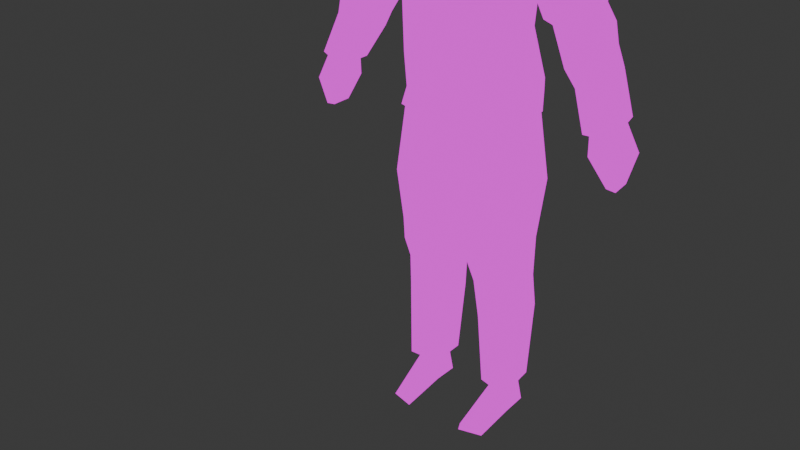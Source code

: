 # Source: male_player_model.blend  (saved by Blender 4.0.36; exported with 4.5.12 LTS)
import bpy
from mathutils import Matrix  # noqa: F401  (used for matrix-valued properties, if any)

bpy.ops.wm.read_factory_settings(use_empty=True)
scene = bpy.context.scene
scene.name = 'Scene'

# ---- collections
col_collection = bpy.data.collections.new('Collection'); scene.collection.children.link(col_collection)

# ---- images (referenced by path relative to the original .blend; pixels are not part of the script)
import os
ASSET_DIR = os.environ.get("B2B_ASSET_DIR", "")  # directory of the original .blend (textures are referenced by path, not embedded)
HERE = os.path.dirname(os.path.abspath(__file__))  # packed textures are extracted next to this script under _unpacked/

def load_image(name, relpath, width, height, colorspace="sRGB"):
    """Load a texture the original file referenced (path relative to the .blend, or extracted next to this script)."""
    p = next((c for c in (os.path.join(HERE, relpath), os.path.join(ASSET_DIR, relpath)) if relpath and os.path.exists(c)), "")
    if p:
        img = bpy.data.images.load(p, check_existing=True)
        img.name = name
    else:  # same state as the original file: an image datablock whose file is absent (Cycles renders it pink)
        img = bpy.data.images.new(name, width, height)
        img.source = "FILE"
        img.filepath = "//" + (relpath or name)
    img.colorspace_settings.name = colorspace
    return img
img_male_01_texture_png = load_image('male_01_texture.png', 'male_01_texture.png', 1024, 1024, 'sRGB')
img_puffer_jacket_texture_01_png = load_image('puffer_jacket_texture_01.png', 'puffer_jacket_texture_01.png', 1024, 1024, 'sRGB')
img_jeans_texture_01_png = load_image('jeans_texture_01.png', 'jeans_texture_01.png', 1024, 1024, 'sRGB')
img_sneakers_texture_01_png = load_image('sneakers_texture_01.png', 'sneakers_texture_01.png', 1024, 1024, 'sRGB')

# ---- materials (node trees are filled in below, after node groups)
mat_male_player_model_01 = bpy.data.materials.new('male_player_model_01')
mat_male_player_model_01.use_transparent_shadow = False
mat_top_puffer = bpy.data.materials.new('top_puffer')
mat_top_puffer.use_transparent_shadow = False
mat_bottom_jeans = bpy.data.materials.new('bottom_jeans')
mat_bottom_jeans.use_transparent_shadow = False
mat_bottom_black_pants = bpy.data.materials.new('bottom_black_pants')
mat_bottom_black_pants.use_transparent_shadow = False
mat_feet_boots = bpy.data.materials.new('feet_boots')
mat_feet_boots.use_transparent_shadow = False

# ---- material node trees
mat_male_player_model_01.use_nodes = True; mat_male_player_model_01.node_tree.nodes.clear()
_N = mat_male_player_model_01.node_tree.nodes; _L = mat_male_player_model_01.node_tree.links
n0 = _N.new('ShaderNodeOutputMaterial'); n0.name = 'Material Output'; n0.location = (300, 300)
n1 = _N.new('ShaderNodeEmission'); n1.name = 'Emission'; n1.location = (10, 300)
n2 = _N.new('ShaderNodeTexImage'); n2.name = 'Image Texture'; n2.location = (-280, 280)
n2.image = img_male_01_texture_png
n2.interpolation = 'Closest'
_L.new(n1.outputs[0], n0.inputs[0])
_L.new(n2.outputs[0], n1.inputs[0])
n0.is_active_output = True
mat_top_puffer.use_nodes = True; mat_top_puffer.node_tree.nodes.clear()
_N = mat_top_puffer.node_tree.nodes; _L = mat_top_puffer.node_tree.links
n0 = _N.new('ShaderNodeOutputMaterial'); n0.name = 'Material Output'; n0.location = (300, 300)
n1 = _N.new('ShaderNodeEmission'); n1.name = 'Emission'; n1.location = (10, 300)
n2 = _N.new('ShaderNodeTexImage'); n2.name = 'Image Texture'; n2.location = (-280, 280)
n2.image = img_puffer_jacket_texture_01_png
_L.new(n1.outputs[0], n0.inputs[0])
_L.new(n2.outputs[0], n1.inputs[0])
n0.is_active_output = True
mat_bottom_jeans.use_nodes = True; mat_bottom_jeans.node_tree.nodes.clear()
_N = mat_bottom_jeans.node_tree.nodes; _L = mat_bottom_jeans.node_tree.links
n0 = _N.new('ShaderNodeOutputMaterial'); n0.name = 'Material Output'; n0.location = (300, 300)
n1 = _N.new('ShaderNodeEmission'); n1.name = 'Emission'; n1.location = (10, 300)
n2 = _N.new('ShaderNodeTexImage'); n2.name = 'Image Texture'; n2.location = (-280, 280)
n2.image = img_jeans_texture_01_png
_L.new(n1.outputs[0], n0.inputs[0])
_L.new(n2.outputs[0], n1.inputs[0])
n0.is_active_output = True
mat_bottom_black_pants.use_nodes = True; mat_bottom_black_pants.node_tree.nodes.clear()
_N = mat_bottom_black_pants.node_tree.nodes; _L = mat_bottom_black_pants.node_tree.links
n0 = _N.new('ShaderNodeBsdfPrincipled'); n0.name = 'Principled BSDF'; n0.location = (10, 300)
n0.inputs[3].default_value = 1.45
n1 = _N.new('ShaderNodeOutputMaterial'); n1.name = 'Material Output'; n1.location = (300, 300)
_L.new(n0.outputs[0], n1.inputs[0])
n1.is_active_output = True
mat_feet_boots.use_nodes = True; mat_feet_boots.node_tree.nodes.clear()
_N = mat_feet_boots.node_tree.nodes; _L = mat_feet_boots.node_tree.links
n0 = _N.new('ShaderNodeOutputMaterial'); n0.name = 'Material Output'; n0.location = (300, 300)
n1 = _N.new('ShaderNodeEmission'); n1.name = 'Emission'; n1.location = (10, 300)
n2 = _N.new('ShaderNodeTexImage'); n2.name = 'Image Texture'; n2.location = (-280, 280)
n2.image = img_sneakers_texture_01_png
_L.new(n1.outputs[0], n0.inputs[0])
_L.new(n2.outputs[0], n1.inputs[0])
n0.is_active_output = True

# ---- world
world_world = bpy.data.worlds.new('World'); scene.world = world_world
world_world.use_nodes = True; world_world.node_tree.nodes.clear()
_N = world_world.node_tree.nodes; _L = world_world.node_tree.links
n0 = _N.new('ShaderNodeOutputWorld'); n0.name = 'World Output'; n0.location = (300, 300)
n1 = _N.new('ShaderNodeBackground'); n1.name = 'Background'; n1.location = (10, 300)
n1.inputs[0].default_value = (0.05088, 0.05088, 0.05088, 1.0)
_L.new(n1.outputs[0], n0.inputs[0])
n0.is_active_output = True
world_world.color = (0.05088, 0.05088, 0.05088)
world_world.use_sun_shadow = False
world_world.sun_shadow_jitter_overblur = 0.0

# ---- meshes
me_cube_002 = bpy.data.meshes.new('Cube.002')
me_cube_002.from_pydata([(0.0, 3.781, -0.421), (0.0, 4.768, -1.286), (0.638, 4.708, -1.195), (0.7524, 3.966, -0.5212), (0.7561, 3.792, 0.05252), (1.0, 3.852, 0.4158), (0.6919, 4.709, -0.5395), (1.003, 4.84, 0.5505), (0.0, 4.758, -0.5501), (0.0, 4.883, 0.7263), (0.0, 3.742, 0.09504), (0.06894, 3.923, -2.044), (-0.01091, 4.915, -2.013), (0.6999, 4.908, -2.014), (0.6786, 3.988, -2.03), (0.0, 3.963, -2.44), (0.0, 4.894, -2.463), (0.7183, 4.87, -2.279), (0.718, 3.939, -2.257), (1.094, 4.035, 0.6644), (1.082, 4.607, 0.6845), (0.0, 3.883, 0.5622), (0.2213, 3.979, 1.042), (0.2602, 4.593, 1.118), (0.0, 4.603, 1.09), (0.0, 3.847, 0.973), (0.3311, 4.079, 1.307), (0.3818, 4.835, 1.457), (0.0, 4.859, 1.455), (0.0, 3.768, 1.612), (0.4221, 4.063, 1.626), (0.3625, 4.058, 2.019), (0.3765, 4.847, 2.088), (0.0, 4.865, 2.21), (0.0, 3.883, 2.018), (0.3084, 4.164, 2.177), (0.3512, 4.53, 2.184), (0.0, 4.059, 2.254), (0.0, 5.029, 1.802), (0.4094, 4.941, 1.799), (0.2878, 4.57, 0.8803), (0.1467, 4.237, 1.013), (0.0, 4.154, 1.006), (0.0, 4.644, 0.9502), (0.1368, 3.989, -3.246), (0.007768, 4.033, -2.157), (0.1368, 4.893, -3.204), (0.007768, 4.872, -2.148), (0.8334, 3.989, -3.183), (0.6744, 4.004, -2.041), (0.8334, 4.892, -3.141), (0.6664, 4.859, -2.049), (0.2069, 4.103, -3.904), (0.2069, 4.752, -3.911), (0.811, 4.096, -3.898), (0.811, 4.749, -3.9), (0.3133, 4.254, -5.03), (0.3133, 4.825, -5.03), (0.809, 4.254, -4.918), (0.809, 4.825, -4.918), (0.4504, 4.37, -6.121), (0.4504, 4.684, -6.107), (0.7073, 4.34, -6.115), (0.7073, 4.692, -6.107), (0.7873, 4.212, -4.497), (0.7873, 4.774, -4.464), (0.2574, 4.774, -4.464), (0.2574, 4.208, -4.502), (0.4428, 4.417, -6.443), (0.4428, 4.759, -6.443), (0.7301, 4.411, -6.443), (0.7124, 4.782, -6.443), (0.4515, 3.737, -6.392), (0.7352, 3.831, -6.509), (0.4197, 3.748, -6.509), (0.2191, 4.105, -4.196), (0.7969, 4.103, -4.193), (0.2561, 4.141, -4.196), (0.7599, 4.139, -4.193), (0.7687, 4.012, 0.04751), (0.5014, 3.932, 0.2998), (0.79, 4.685, 0.0549), (1.146, 3.978, 0.4456), (1.083, 4.061, 0.6463), (1.185, 4.679, 0.3983), (0.5869, 4.674, 0.3204), (1.061, 4.607, 0.634), (0.9488, 4.736, -0.351), (1.364, 3.995, 0.02875), (0.9612, 3.966, -0.3485), (1.349, 4.735, 0.03032), (1.235, 3.944, -0.83), (1.208, 4.693, -0.8555), (1.569, 3.997, -0.5068), (1.574, 4.691, -0.5407), (1.288, 4.051, -0.907), (1.276, 4.605, -0.944), (1.632, 4.051, -0.6757), (1.62, 4.605, -0.7126), (1.454, 4.075, -1.37), (1.435, 4.605, -1.385), (1.815, 4.075, -1.126), (1.796, 4.605, -1.142), (1.568, 4.136, -1.583), (1.558, 4.625, -1.596), (1.903, 4.119, -1.378), (1.893, 4.609, -1.391), (1.836, 4.057, -2.048), (1.858, 4.471, -2.053), (2.046, 4.057, -1.949), (2.068, 4.471, -1.954), (1.853, 4.031, -2.277), (1.877, 4.502, -2.28), (2.2, 4.035, -2.279), (2.225, 4.506, -2.282), (2.048, 4.151, -2.65), (2.032, 4.409, -2.637), (2.17, 4.15, -2.661), (2.154, 4.407, -2.648), (1.722, 4.65, -0.9134), (1.329, 4.65, -1.182), (0.2941, 4.28, 0.8348), (0.0, 4.179, 0.8244), (0.4612, 4.636, 0.848), (0.0, 4.715, 0.93), (0.0, 3.747, 1.336), (0.09015, 3.779, 1.348), (0.0, 3.659, 1.392), (0.4185, 4.292, 1.679), (0.3605, 4.287, 1.28), (0.4723, 4.524, 1.607), (0.4555, 4.538, 1.774), (2.063, 4.001, -1.894), (2.088, 4.538, -1.9), (1.806, 4.538, -2.031), (1.781, 4.001, -2.024), (0.7207, 4.872, -1.849), (0.0, 4.912, -1.899), (0.7519, 4.026, -1.626), (0.414, 4.575, 2.077), (-0.638, 4.708, -1.195), (-0.7524, 3.966, -0.5212), (-0.7561, 3.792, 0.05252), (-1.0, 3.852, 0.4158), (-0.6919, 4.709, -0.5395), (-1.003, 4.84, 0.5505), (-0.00967, 4.915, -2.013), (-0.7205, 4.908, -2.014), (-0.6767, 3.988, -2.03), (-0.7183, 4.87, -2.279), (-0.718, 3.939, -2.257), (-1.094, 4.035, 0.6644), (-1.082, 4.607, 0.6845), (-0.2213, 3.979, 1.042), (-0.2602, 4.593, 1.118), (-0.3311, 4.079, 1.307), (-0.3818, 4.835, 1.457), (-0.4221, 4.063, 1.626), (-0.3625, 4.058, 2.019), (-0.3765, 4.847, 2.088), (-0.3084, 4.164, 2.177), (-0.3512, 4.53, 2.184), (-0.4094, 4.941, 1.799), (-0.2878, 4.57, 0.8803), (-0.1467, 4.237, 1.013), (-0.1368, 3.989, -3.246), (-0.007768, 4.033, -2.157), (-0.1368, 4.893, -3.204), (-0.007768, 4.872, -2.148), (-0.8334, 3.989, -3.183), (-0.6744, 4.004, -2.041), (-0.8334, 4.892, -3.141), (-0.6664, 4.859, -2.049), (-0.2069, 4.103, -3.904), (-0.2069, 4.752, -3.911), (-0.811, 4.096, -3.898), (-0.811, 4.749, -3.9), (-0.3133, 4.254, -5.03), (-0.3133, 4.825, -5.03), (-0.809, 4.254, -4.918), (-0.809, 4.825, -4.918), (-0.4504, 4.37, -6.121), (-0.4504, 4.684, -6.107), (-0.7073, 4.34, -6.115), (-0.7073, 4.692, -6.107), (-0.7873, 4.212, -4.497), (-0.7873, 4.774, -4.464), (-0.2574, 4.774, -4.464), (-0.2574, 4.208, -4.502), (-0.4428, 4.417, -6.443), (-0.4428, 4.759, -6.443), (-0.7301, 4.411, -6.443), (-0.7124, 4.782, -6.443), (-0.4515, 3.737, -6.392), (-0.7352, 3.831, -6.509), (-0.4197, 3.748, -6.509), (-0.2191, 4.105, -4.196), (-0.7969, 4.103, -4.193), (-0.2561, 4.141, -4.196), (-0.7599, 4.139, -4.193), (-0.2941, 4.28, 0.8348), (-0.4612, 4.636, 0.848), (-0.09015, 3.779, 1.348), (-0.4185, 4.292, 1.679), (-0.3605, 4.287, 1.28), (-0.4723, 4.524, 1.607), (-0.4555, 4.538, 1.774), (-0.7207, 4.872, -1.849), (-0.7519, 4.026, -1.626), (-0.414, 4.575, 2.077), (-0.3742, 4.283, -6.06), (-0.7814, 4.242, -6.041), (-0.7814, 4.788, -6.03), (-0.3742, 4.778, -6.041), (0.3814, 4.293, -6.022), (0.7729, 4.256, -6.0), (0.7729, 4.777, -5.99), (0.3814, 4.767, -6.005), (-0.7634, 4.012, 0.04751), (-0.4962, 3.932, 0.2998), (-0.7847, 4.685, 0.0549), (-1.141, 3.978, 0.4456), (-1.078, 4.061, 0.6463), (-1.179, 4.679, 0.3983), (-0.5816, 4.674, 0.3204), (-1.056, 4.607, 0.634), (-0.9436, 4.736, -0.351), (-1.359, 3.995, 0.02875), (-0.956, 3.966, -0.3485), (-1.344, 4.735, 0.03032), (-1.23, 3.944, -0.83), (-1.202, 4.693, -0.8555), (-1.564, 3.997, -0.5068), (-1.569, 4.691, -0.5407), (-1.283, 4.051, -0.907), (-1.27, 4.605, -0.944), (-1.627, 4.051, -0.6757), (-1.615, 4.605, -0.7126), (-1.449, 4.075, -1.37), (-1.43, 4.605, -1.385), (-1.809, 4.075, -1.126), (-1.791, 4.605, -1.142), (-1.563, 4.136, -1.583), (-1.553, 4.625, -1.596), (-1.897, 4.119, -1.378), (-1.888, 4.609, -1.391), (-1.831, 4.057, -2.048), (-1.853, 4.471, -2.053), (-2.041, 4.057, -1.949), (-2.062, 4.471, -1.954), (-1.848, 4.031, -2.277), (-1.872, 4.502, -2.28), (-2.195, 4.035, -2.279), (-2.219, 4.506, -2.282), (-2.042, 4.151, -2.65), (-2.026, 4.409, -2.637), (-2.165, 4.15, -2.661), (-2.149, 4.407, -2.648), (-1.716, 4.65, -0.9134), (-1.324, 4.65, -1.182), (-2.058, 4.001, -1.894), (-2.083, 4.538, -1.9), (-1.801, 4.538, -2.031), (-1.776, 4.001, -2.024)], [(77, 78), (198, 199)], [(12, 13, 17, 16), (8, 9, 7, 6), (6, 7, 5, 4), (6, 4, 3, 2), (8, 6, 2, 1), (4, 10, 0, 3), (5, 7, 20, 19), (138, 11, 14), (4, 5, 21, 10), (137, 136, 13, 12), (136, 138, 14, 13), (16, 17, 18, 15), (13, 14, 18, 17), (14, 11, 15, 18), (41, 40, 23, 22), (21, 5, 19), (7, 9, 20), (22, 23, 27, 129, 26), (42, 41, 22, 25), (40, 43, 24, 23), (25, 22, 26, 126, 125), (23, 24, 28, 27), (31, 139, 32, 36, 35), (39, 38, 33, 32), (31, 131, 139), (36, 33, 37, 35), (34, 31, 35, 37), (32, 33, 36), (30, 128, 131, 31), (27, 28, 38, 39), (29, 30, 31, 34), (123, 124, 43, 40), (122, 121, 41, 42), (121, 123, 40, 41), (44, 45, 47, 46), (46, 47, 51, 50), (50, 51, 49, 48), (48, 49, 45, 44), (50, 48, 54, 55), (51, 47, 45, 49), (65, 64, 58, 59), (48, 44, 52, 54), (46, 50, 55, 53), (44, 46, 53, 52), (215, 214, 60, 62), (67, 66, 57, 56), (64, 67, 56, 58), (66, 65, 59, 57), (63, 62, 70, 71), (217, 216, 63, 61), (216, 215, 62, 63), (214, 217, 61, 60), (53, 55, 65, 66), (54, 52, 75, 76), (52, 53, 75), (55, 76, 65), (69, 71, 70, 68), (60, 61, 69, 68), (70, 62, 73), (61, 63, 71, 69), (73, 72, 74), (62, 60, 72, 73), (60, 68, 74, 72), (68, 70, 73, 74), (76, 55, 54), (76, 75, 67, 64), (65, 76, 64), (75, 66, 67), (66, 75, 53), (29, 126, 26, 30), (26, 129, 128, 30), (79, 80, 85, 81), (84, 86, 83, 82), (82, 83, 80, 79), (86, 85, 80, 83), (81, 85, 86, 84), (82, 79, 89, 88), (84, 82, 88, 90), (81, 84, 90, 87), (79, 81, 87, 89), (88, 89, 91, 93), (92, 94, 98, 96), (87, 90, 94, 92), (90, 88, 93, 94), (89, 87, 92, 91), (98, 97, 119), (94, 93, 97, 98), (91, 92, 96, 95), (93, 91, 95, 97), (101, 99, 103, 105), (95, 120, 99), (97, 95, 99, 101), (96, 98, 119, 120), (133, 132, 109, 110), (100, 102, 106, 104), (102, 101, 105, 106), (99, 100, 104, 103), (110, 109, 113, 114), (135, 134, 108, 107), (132, 135, 107, 109), (134, 133, 110, 108), (113, 111, 115, 117), (107, 108, 112, 111), (109, 107, 111, 113), (108, 110, 114, 112), (116, 118, 117, 115), (112, 114, 118, 116), (114, 113, 117, 118), (111, 112, 116, 115), (120, 119, 102, 100), (119, 101, 102), (101, 119, 97), (99, 120, 100), (120, 95, 96), (19, 20, 123, 121), (21, 19, 121, 122), (20, 9, 124, 123), (125, 126, 127), (127, 126, 29), (128, 129, 130), (130, 129, 27), (131, 130, 27, 39), (131, 128, 130), (104, 106, 133, 134), (105, 103, 135, 132), (103, 104, 134, 135), (106, 105, 132, 133), (2, 3, 138, 136), (1, 2, 136, 137), (3, 0, 11, 138), (139, 131, 39, 32), (146, 16, 149, 147), (8, 144, 145, 9), (144, 142, 143, 145), (144, 140, 141, 142), (8, 1, 140, 144), (142, 141, 0, 10), (143, 151, 152, 145), (208, 148, 11), (142, 10, 21, 143), (137, 146, 147, 207), (207, 147, 148, 208), (16, 15, 150, 149), (147, 149, 150, 148), (148, 150, 15, 11), (164, 153, 154, 163), (21, 151, 143), (145, 152, 9), (153, 155, 204, 156, 154), (42, 25, 153, 164), (163, 154, 24, 43), (25, 125, 202, 155, 153), (154, 156, 28, 24), (158, 160, 161, 159, 209), (162, 159, 33, 38), (158, 209, 206), (161, 160, 37, 33), (34, 37, 160, 158), (159, 161, 33), (157, 158, 206, 203), (156, 162, 38, 28), (29, 34, 158, 157), (201, 163, 43, 124), (122, 42, 164, 200), (200, 164, 163, 201), (165, 167, 168, 166), (167, 171, 172, 168), (171, 169, 170, 172), (169, 165, 166, 170), (171, 176, 175, 169), (172, 170, 166, 168), (186, 180, 179, 185), (169, 175, 173, 165), (167, 174, 176, 171), (165, 173, 174, 167), (211, 183, 181, 210), (188, 177, 178, 187), (185, 179, 177, 188), (187, 178, 180, 186), (184, 192, 191, 183), (213, 182, 184, 212), (212, 184, 183, 211), (210, 181, 182, 213), (174, 187, 186, 176), (175, 197, 196, 173), (173, 196, 174), (176, 186, 197), (190, 189, 191, 192), (181, 189, 190, 182), (191, 194, 183), (182, 190, 192, 184), (194, 195, 193), (183, 194, 193, 181), (181, 193, 195, 189), (189, 195, 194, 191), (197, 175, 176), (197, 185, 188, 196), (186, 185, 197), (196, 188, 187), (187, 174, 196), (29, 157, 155, 202), (155, 157, 203, 204), (151, 200, 201, 152), (21, 122, 200, 151), (152, 201, 124, 9), (125, 127, 202), (127, 29, 202), (203, 205, 204), (205, 156, 204), (206, 162, 156, 205), (206, 205, 203), (140, 207, 208, 141), (1, 137, 207, 140), (141, 208, 11, 0), (209, 159, 162, 206), (177, 210, 213, 178), (180, 212, 211, 179), (178, 213, 212, 180), (179, 211, 210, 177), (56, 57, 217, 214), (59, 58, 215, 216), (57, 59, 216, 217), (58, 56, 214, 215), (218, 220, 224, 219), (223, 221, 222, 225), (221, 218, 219, 222), (225, 222, 219, 224), (220, 223, 225, 224), (221, 227, 228, 218), (223, 229, 227, 221), (220, 226, 229, 223), (218, 228, 226, 220), (227, 232, 230, 228), (231, 235, 237, 233), (226, 231, 233, 229), (229, 233, 232, 227), (228, 230, 231, 226), (237, 258, 236), (233, 237, 236, 232), (230, 234, 235, 231), (232, 236, 234, 230), (240, 244, 242, 238), (234, 238, 259), (236, 240, 238, 234), (235, 259, 258, 237), (261, 249, 248, 260), (239, 243, 245, 241), (241, 245, 244, 240), (238, 242, 243, 239), (249, 253, 252, 248), (263, 246, 247, 262), (260, 248, 246, 263), (262, 247, 249, 261), (252, 256, 254, 250), (246, 250, 251, 247), (248, 252, 250, 246), (247, 251, 253, 249), (255, 254, 256, 257), (251, 255, 257, 253), (253, 257, 256, 252), (250, 254, 255, 251), (259, 239, 241, 258), (258, 241, 240), (240, 236, 258), (238, 239, 259), (259, 235, 234), (243, 262, 261, 245), (244, 260, 263, 242), (242, 263, 262, 243), (245, 261, 260, 244)])
me_cube_002.polygons.foreach_set('material_index', [2, 1, 1, 1, 1, 1, 1, 1, 1, 1, 1, 2, 2, 2, 0, 1, 1, 0, 0, 0, 0, 0, 0, 0, 0, 0, 0, 0, 0, 0, 0, 0, 0, 0, 2, 2, 2, 2, 2, 1, 2, 2, 2, 2, 2, 2, 2, 2, 4, 2, 2, 2, 2, 2, 2, 2, 4, 4, 4, 4, 4, 4, 4, 4, 2, 2, 2, 2, 2, 0, 0, 1, 1, 1, 1, 1, 1, 1, 1, 1, 1, 1, 1, 1, 1, 1, 1, 1, 1, 1, 1, 1, 1, 1, 1, 1, 1, 0, 1, 1, 1, 0, 0, 0, 0, 0, 0, 0, 0, 1, 1, 1, 1, 1, 1, 1, 1, 0, 0, 0, 0, 0, 0, 1, 1, 1, 1, 1, 1, 1, 0, 2, 1, 1, 1, 1, 1, 1, 1, 1, 1, 1, 2, 2, 2, 0, 1, 1, 0, 0, 0, 0, 0, 0, 0, 0, 0, 0, 0, 0, 0, 0, 0, 0, 0, 2, 2, 2, 2, 2, 1, 2, 2, 2, 2, 2, 2, 2, 2, 4, 2, 2, 2, 2, 2, 2, 2, 4, 4, 4, 4, 4, 4, 4, 4, 2, 2, 2, 2, 2, 0, 0, 1, 1, 1, 0, 0, 0, 0, 0, 0, 1, 1, 1, 0, 2, 2, 2, 2, 2, 2, 2, 2, 1, 1, 1, 1, 1, 1, 1, 1, 1, 1, 1, 1, 1, 1, 1, 1, 1, 1, 1, 1, 1, 1, 1, 1, 1, 1, 0, 1, 1, 1, 0, 0, 0, 0, 0, 0, 0, 0, 1, 1, 1, 1, 1, 1, 1, 1, 1])
_uv = me_cube_002.uv_layers.new(name='UVMap')
_uv.uv.foreach_set('vector', [0.388, 0.7314, 0.3907, 0.6224, 0.4317, 0.6206, 0.457, 0.7314, 0.1555, 0.1972, 0.1555, 9.246e-09, 0.3111, 0.02701, 0.2629, 0.1953, 0.02521, 0.6245, 3.668e-08, 0.4501, 0.1537, 0.4653, 0.165, 0.5312, 0.02521, 0.6245, 0.165, 0.5312, 0.1402, 0.6151, 0.02805, 0.7222, 0.1555, 0.1972, 0.2629, 0.1953, 0.2545, 0.2969, 0.1555, 0.3113, 0.3628, 0.09476, 0.4799, 0.08812, 0.48, 0.1682, 0.3638, 0.1839, 0.1537, 0.4653, 3.668e-08, 0.4501, 0.03543, 0.4252, 0.1241, 0.4249, 0.364, 0.3553, 0.4697, 0.4201, 0.3753, 0.418, 0.3628, 0.09476, 0.3251, 0.03846, 0.4803, 0.01575, 0.4799, 0.08812, 0.1555, 0.4071, 0.2673, 0.3992, 0.2641, 0.4249, 0.1538, 0.4249, 0.004795, 0.8127, 0.135, 0.775, 0.1427, 0.8374, 1.586e-08, 0.8379, 0.4994, 0.7276, 0.5033, 0.6139, 0.6461, 0.6134, 0.6423, 0.727, 0.6461, 0.761, 0.6521, 0.6201, 0.6868, 0.6134, 0.6868, 0.7562, 0.8119, 0.6157, 0.8106, 0.7093, 0.7495, 0.7198, 0.7779, 0.6097, 0.6882, 0.5901, 0.7496, 0.5719, 0.7496, 0.6138, 0.6435, 0.5907, 0.4803, 0.01575, 0.3251, 0.03846, 0.3111, 2.631e-05, 0.8907, 0.5568, 0.9028, 0.4247, 0.9272, 0.5568, 0.6019, 0.5987, 0.7071, 0.6252, 0.743, 0.689, 0.6516, 0.6465, 0.6145, 0.6467, 0.6907, 0.419, 0.6649, 0.4333, 0.6522, 0.3882, 0.6911, 0.3651, 0.2445, 0.2575, 0.2948, 0.2695, 0.2948, 0.2941, 0.2493, 0.299, 0.3022, 0.5795, 0.3459, 0.5915, 0.3691, 0.6379, 0.3136, 0.6456, 0.2969, 0.6433, 0.2493, 0.299, 0.2948, 0.2941, 0.2946, 0.3573, 0.2278, 0.3577, 0.596, 0.7699, 0.6848, 0.7909, 0.7315, 0.799, 0.6742, 0.8087, 0.6103, 0.7996, 0.2229, 0.4175, 0.2945, 0.4178, 0.2946, 0.4895, 0.2287, 0.4683, 0.596, 0.7699, 0.6853, 0.7375, 0.6848, 0.7909, 0.3915, 0.3593, 0.4543, 0.303, 0.4498, 0.4442, 0.3973, 0.4236, 0.3031, 0.7623, 0.3727, 0.7627, 0.3687, 0.7898, 0.3117, 0.8031, 0.3896, 0.303, 0.4543, 0.303, 0.3915, 0.3593, 0.6058, 0.7015, 0.6443, 0.7157, 0.6853, 0.7375, 0.596, 0.7699, 0.2278, 0.3577, 0.2946, 0.3573, 0.2945, 0.4178, 0.2229, 0.4175, 0.2977, 0.6916, 0.3832, 0.6939, 0.3727, 0.7627, 0.3031, 0.7623, 0.6817, 0.5182, 0.8018, 0.5254, 0.7995, 0.5378, 0.7485, 0.5417, 0.6924, 0.4871, 0.638, 0.4848, 0.6652, 0.4538, 0.6939, 0.4553, 0.6498, 0.5457, 0.5773, 0.6042, 0.6003, 0.5371, 0.6626, 0.5234, 0.6109, 0.1676, 0.6194, 6.733e-08, 0.7481, 5.492e-08, 0.7495, 0.1626, 0.3921, 0.1683, 0.388, 0.005298, 0.49, -1.449e-08, 0.4994, 0.169, -6.452e-09, 0.1665, 0.00655, 3.231e-08, 0.1378, 2.999e-08, 0.1385, 0.1742, 0.277, 0.1759, 0.2845, -1.354e-08, 0.388, 0.008111, 0.3843, 0.1752, -6.452e-09, 0.1665, 0.1385, 0.1742, 0.121, 0.2839, 0.02085, 0.2832, 0.6612, 0.3384, 0.7142, 0.3384, 0.7142, 0.3914, 0.6612, 0.3914, 0.01628, 0.3697, 0.1024, 0.3756, 0.09528, 0.44, 0.007791, 0.4392, 0.277, 0.1759, 0.3843, 0.1752, 0.3834, 0.2778, 0.291, 0.2858, 0.3921, 0.1683, 0.4994, 0.169, 0.4847, 0.2851, 0.3923, 0.2778, 0.6109, 0.1676, 0.7495, 0.1626, 0.7268, 0.2712, 0.6273, 0.2691, 0.3279, 0.607, 0.388, 0.6051, 0.379, 0.6221, 0.3397, 0.6246, 0.6425, 0.3612, 0.7293, 0.3562, 0.7362, 0.4434, 0.6488, 0.4425, 0.3036, 0.378, 0.3845, 0.3708, 0.3838, 0.4526, 0.3065, 0.4429, 0.3919, 0.3628, 0.4728, 0.3707, 0.4694, 0.4402, 0.3921, 0.4499, 0.6164, 0.5379, 0.6191, 0.5927, 0.5672, 0.5853, 0.5632, 0.5276, 0.388, 0.5999, 0.448, 0.6033, 0.4362, 0.6206, 0.397, 0.6169, 0.01362, 0.6036, 0.0935, 0.6059, 0.08034, 0.6238, 0.02648, 0.6221, 0.6531, 0.595, 0.7259, 0.5931, 0.713, 0.6091, 0.6648, 0.6107, 0.3923, 0.2778, 0.4847, 0.2851, 0.4728, 0.3707, 0.3919, 0.3628, 0.291, 0.2858, 0.3834, 0.2778, 0.3858, 0.3225, 0.2975, 0.3305, 0.6273, 0.2691, 0.7268, 0.2712, 0.6271, 0.314, 0.02085, 0.2832, 0.1195, 0.3291, 0.01628, 0.3697, 0.3611, 0.382, 0.4032, 0.3788, 0.4055, 0.4366, 0.3607, 0.4353, 0.4549, 0.4361, 0.456, 0.387, 0.5091, 0.3788, 0.5055, 0.4321, 0.5672, 0.5853, 0.6191, 0.5927, 0.5632, 0.6764, 0.3563, 0.5407, 0.3964, 0.5401, 0.3982, 0.5944, 0.3561, 0.5944, 0.5438, 0.5862, 0.5438, 0.5374, 0.5625, 0.5405, 0.4592, 0.541, 0.4993, 0.5374, 0.4992, 0.6442, 0.4549, 0.6406, 0.4549, 0.4361, 0.5055, 0.4321, 0.5091, 0.5371, 0.4905, 0.5374, 0.3607, 0.4353, 0.4055, 0.4366, 0.4055, 0.5276, 0.3561, 0.5401, 0.1195, 0.3291, 0.02085, 0.2832, 0.121, 0.2839, 0.2975, 0.3305, 0.3858, 0.3225, 0.3845, 0.3708, 0.3036, 0.378, 0.01628, 0.3697, 0.1195, 0.3291, 0.1024, 0.3756, 0.6271, 0.314, 0.7293, 0.3562, 0.6425, 0.3612, 0.7293, 0.3562, 0.6271, 0.314, 0.7268, 0.2712, 0.2977, 0.6916, 0.3136, 0.6456, 0.3691, 0.6379, 0.3832, 0.6939, 0.6145, 0.6467, 0.6516, 0.6465, 0.6443, 0.7157, 0.6058, 0.7015, 0.1788, 0.4812, 0.165, 0.4249, 0.2806, 0.4287, 0.2824, 0.4789, 0.7819, 0.4637, 0.7927, 0.4247, 0.8774, 0.4251, 0.8907, 0.4533, 0.6566, 0.032, 0.6503, -1.002e-08, 0.755, 0.003642, 0.7377, 0.05787, 0.5005, 0.8398, 0.5881, 0.8384, 0.5881, 0.9541, 0.488, 0.9237, 0.321, 0.4823, 0.3111, 0.4314, 0.3987, 0.4201, 0.3995, 0.4617, 0.6566, 0.032, 0.7377, 0.05787, 0.741, 0.1261, 0.6582, 0.1049, 0.7819, 0.4637, 0.8907, 0.4533, 0.8886, 0.5221, 0.7738, 0.5215, 0.321, 0.4823, 0.3995, 0.4617, 0.397, 0.5245, 0.3151, 0.5499, 0.1788, 0.4812, 0.2824, 0.4789, 0.2877, 0.5369, 0.1699, 0.5429, 0.6582, 0.1049, 0.741, 0.1261, 0.7398, 0.2121, 0.6704, 0.1931, 0.3165, 0.6376, 0.3891, 0.619, 0.3838, 0.6457, 0.3201, 0.6541, 0.3151, 0.5499, 0.397, 0.5245, 0.3891, 0.619, 0.3165, 0.6376, 0.7738, 0.5215, 0.8886, 0.5221, 0.8892, 0.602, 0.7815, 0.6072, 0.1699, 0.5429, 0.2877, 0.5369, 0.2791, 0.6171, 0.165, 0.6227, 0.7951, 0.6305, 0.8811, 0.6271, 0.7885, 0.6633, 0.7815, 0.6072, 0.8892, 0.602, 0.8811, 0.6271, 0.7951, 0.6305, 0.165, 0.6227, 0.2791, 0.6171, 0.2656, 0.6345, 0.1813, 0.6358, 0.6704, 0.1931, 0.7398, 0.2121, 0.7386, 0.2264, 0.6746, 0.2207, 0.6835, 0.2956, 0.7508, 0.3017, 0.7513, 0.3392, 0.6905, 0.3364, 0.1813, 0.6358, 0.2702, 0.6635, 0.1818, 0.7003, 0.6746, 0.2207, 0.7386, 0.2264, 0.7508, 0.3017, 0.6835, 0.2956, 0.3201, 0.6541, 0.3838, 0.6457, 0.3841, 0.6808, 0.3111, 0.6911, 0.1508, 0.8379, 0.1508, 0.9213, 0.1418, 0.9125, 0.142, 0.8483, 0.3119, 0.7264, 0.3788, 0.7174, 0.3751, 0.7588, 0.3145, 0.7643, 0.7958, 0.6958, 0.878, 0.6955, 0.8715, 0.7321, 0.7956, 0.7332, 0.1818, 0.7003, 0.2625, 0.6963, 0.265, 0.7314, 0.1903, 0.7343, 0.2303, 0.1965, 0.2319, 0.1454, 0.273, 0.1454, 0.2709, 0.2036, 0.1675, 0.8035, 0.2503, 0.8039, 0.2406, 0.8127, 0.1768, 0.8122, 0.7069, 0.4185, 0.755, 0.4152, 0.7494, 0.4225, 0.7136, 0.4247, 0.1161, 0.8382, 0.1508, 0.8379, 0.142, 0.8483, 0.1159, 0.8486, 0.4157, 0.2031, 0.4052, 0.1522, 0.4917, 0.1695, 0.497, 0.1869, 0.2259, 0.09858, 0.2272, 0.04857, 0.2549, 0.04513, 0.2536, 0.1021, 0.3612, 0.1918, 0.3702, 0.158, 0.4052, 0.1522, 0.4157, 0.2031, 0.3663, 0.09017, 0.3613, 0.06077, 0.4075, 0.05267, 0.3952, 0.09566, 0.5124, 0.07708, 0.5372, 0.09129, 0.5385, 0.1273, 0.5198, 0.1233, 0.3952, 0.09566, 0.4075, 0.05267, 0.4685, 0.07922, 0.463, 0.094, 0.2709, 0.2036, 0.273, 0.1454, 0.3377, 0.1622, 0.3346, 0.1937, 0.2536, 0.1021, 0.2549, 0.04513, 0.3172, 0.05756, 0.3186, 0.08887, 0.3111, 0.6911, 0.3841, 0.6808, 0.3788, 0.7174, 0.3119, 0.7264, 0.7885, 0.6633, 0.878, 0.6955, 0.7958, 0.6958, 0.878, 0.6955, 0.7885, 0.6633, 0.8811, 0.6271, 0.1818, 0.7003, 0.2702, 0.6635, 0.2625, 0.6963, 0.2702, 0.6635, 0.1813, 0.6358, 0.2656, 0.6345, 0.09676, 0.978, 0.007991, 0.978, -9.551e-10, 0.8905, 0.05449, 0.8708, 0.1159, 0.8638, 0.09676, 0.978, 0.05449, 0.8708, 0.069, 0.8379, 0.5932, 0.7557, 0.5982, 0.5879, 0.6307, 0.5879, 0.6184, 0.6595, 0.2842, 0.5168, 0.2684, 0.5224, 0.2842, 0.5017, 0.2867, 0.5274, 0.3097, 0.5303, 0.2862, 0.5705, 0.6443, 0.7157, 0.6516, 0.6465, 0.6866, 0.7081, 0.6866, 0.7081, 0.6516, 0.6465, 0.743, 0.689, 0.6853, 0.7375, 0.6866, 0.7081, 0.743, 0.689, 0.7543, 0.7508, 0.6853, 0.7375, 0.6443, 0.7157, 0.6866, 0.7081, 0.3145, 0.7643, 0.3751, 0.7588, 0.3675, 0.8426, 0.3193, 0.8414, 0.6905, 0.3364, 0.7513, 0.3392, 0.755, 0.4152, 0.7069, 0.4185, 0.1903, 0.7343, 0.265, 0.7314, 0.2503, 0.8039, 0.1675, 0.8035, 0.7956, 0.7332, 0.8715, 0.7321, 0.8907, 0.8047, 0.8073, 0.8091, 0.02805, 0.7222, 0.1402, 0.6151, 0.135, 0.775, 0.004795, 0.8127, 0.1555, 0.3113, 0.2545, 0.2969, 0.2673, 0.3992, 0.1555, 0.4071, 0.3638, 0.1839, 0.48, 0.1682, 0.4697, 0.4201, 0.364, 0.3553, 0.6848, 0.7909, 0.6853, 0.7375, 0.7543, 0.7508, 0.7315, 0.799, 0.1385, 0.6252, 0.2075, 0.6237, 0.1794, 0.7339, 0.1386, 0.7343, 0.1555, 0.1972, 0.04819, 0.1953, 0.0, 0.02701, 0.1555, 9.246e-09, 0.9202, 0.9689, 0.7774, 0.9378, 0.7738, 0.8722, 0.9202, 0.8227, 1.0, 0.08279, 0.9871, 0.1446, 0.8861, 0.06441, 0.8718, -7.672e-09, 0.1555, 0.1972, 0.1555, 0.3113, 0.05656, 0.2969, 0.04819, 0.1953, 0.5973, 0.09475, 0.5972, 0.1839, 0.48, 0.1682, 0.4799, 0.08812, 0.7738, 0.8722, 0.7957, 0.8306, 0.8814, 0.8091, 0.9202, 0.8227, 0.5973, 0.3553, 0.5855, 0.418, 0.4697, 0.4201, 0.5973, 0.09475, 0.4799, 0.08812, 0.4803, 0.01575, 0.6353, 0.03843, 0.1555, 0.4071, 0.154, 0.4249, 0.04376, 0.4249, 0.04373, 0.3992, 0.6245, 0.7575, 0.6404, 0.7557, 0.6404, 0.8967, 0.5932, 0.8825, 0.4994, 0.7276, 0.6423, 0.727, 0.6461, 0.8277, 0.5033, 0.8283, 0.7277, 0.761, 0.6868, 0.7562, 0.6868, 0.6134, 0.7215, 0.6201, 0.8119, 0.8236, 0.7779, 0.83, 0.7495, 0.7198, 0.8106, 0.7093, 0.5039, 0.5882, 0.549, 0.5862, 0.4454, 0.6187, 0.4419, 0.5776, 0.4803, 0.01575, 0.6503, -9.246e-09, 0.6353, 0.03843, 0.9083, 0.3587, 0.8718, 0.3587, 0.8962, 0.2266, 0.549, 0.5862, 0.5396, 0.6365, 0.5027, 0.6387, 0.4137, 0.6861, 0.4454, 0.6187, 0.6907, 0.419, 0.6911, 0.3651, 0.7297, 0.3888, 0.7163, 0.4337, 0.3452, 0.2575, 0.3404, 0.299, 0.2948, 0.2941, 0.2948, 0.2695, 0.2685, 0.5732, 0.2704, 0.6401, 0.2641, 0.643, 0.2213, 0.6326, 0.243, 0.5863, 0.3404, 0.299, 0.3615, 0.3577, 0.2946, 0.3573, 0.2948, 0.2941, 0.5651, 0.7586, 0.5521, 0.7881, 0.489, 0.8012, 0.4313, 0.7949, 0.4777, 0.7851, 0.3662, 0.4175, 0.3605, 0.4683, 0.2946, 0.4895, 0.2945, 0.4178, 0.5651, 0.7586, 0.4777, 0.7851, 0.4745, 0.7327, 0.5142, 0.3631, 0.505, 0.4269, 0.4498, 0.4442, 0.4543, 0.303, 0.3031, 0.7623, 0.3117, 0.8031, 0.2652, 0.7887, 0.2511, 0.7614, 0.5212, 0.3071, 0.5142, 0.3631, 0.4543, 0.303, 0.5519, 0.6921, 0.5651, 0.7586, 0.4745, 0.7327, 0.514, 0.7082, 0.3615, 0.3577, 0.3662, 0.4175, 0.2945, 0.4178, 0.2946, 0.3573, 0.2977, 0.6916, 0.3031, 0.7623, 0.2511, 0.7614, 0.2416, 0.6924, 0.4028, 0.4887, 0.4688, 0.516, 0.5055, 0.5535, 0.4987, 0.5641, 0.6924, 0.4871, 0.6939, 0.4553, 0.7144, 0.4546, 0.7367, 0.4863, 0.494, 0.4724, 0.5221, 0.4793, 0.4688, 0.516, 0.4028, 0.4887, 1.0, 0.1676, 0.8614, 0.1626, 0.8628, -1.529e-08, 0.9915, -2.245e-08, 0.8568, 0.1686, 0.7495, 0.169, 0.7594, 3.301e-08, 0.8614, 0.005576, 0.277, 0.1664, 0.1385, 0.1741, 0.1391, 4.135e-08, 0.2704, 2.935e-08, 0.6109, 0.1759, 0.5036, 0.1755, 0.4994, 0.008392, 0.6029, 1.73e-08, 0.277, 0.1664, 0.2561, 0.2831, 0.156, 0.2838, 0.1385, 0.1741, 0.6612, 0.3384, 0.6612, 0.3914, 0.7142, 0.3914, 0.7142, 0.3384, 0.2607, 0.3696, 0.2692, 0.4391, 0.1817, 0.4399, 0.1746, 0.3756, 0.6109, 0.1759, 0.5972, 0.2858, 0.5048, 0.2781, 0.5036, 0.1755, 0.8568, 0.1686, 0.8563, 0.2781, 0.7639, 0.2851, 0.7495, 0.169, 1.0, 0.1676, 0.9837, 0.269, 0.8841, 0.2712, 0.8614, 0.1626, 0.2679, 0.6237, 0.2595, 0.639, 0.2214, 0.6438, 0.2078, 0.6305, 0.9684, 0.3611, 0.9622, 0.4424, 0.8747, 0.4433, 0.8816, 0.3561, 0.5849, 0.3781, 0.5821, 0.443, 0.5048, 0.4529, 0.5039, 0.3711, 0.8566, 0.3631, 0.8561, 0.4502, 0.7788, 0.4403, 0.7756, 0.3708, 0.5658, 0.3891, 0.6191, 0.3788, 0.6151, 0.4365, 0.5632, 0.4439, 0.2075, 0.7064, 0.2211, 0.692, 0.2595, 0.6929, 0.2679, 0.7076, 0.2652, 0.6097, 0.2505, 0.622, 0.1967, 0.6237, 0.1814, 0.6122, 0.2078, 0.6305, 0.2214, 0.6438, 0.2211, 0.692, 0.2075, 0.7064, 0.8563, 0.2781, 0.8566, 0.3631, 0.7756, 0.3708, 0.7639, 0.2851, 0.5972, 0.2858, 0.5908, 0.3305, 0.5025, 0.3228, 0.5048, 0.2781, 0.9837, 0.269, 0.9838, 0.3139, 0.8841, 0.2712, 0.2561, 0.2831, 0.2607, 0.3696, 0.1575, 0.329, 0.4499, 0.382, 0.4504, 0.4353, 0.4055, 0.4366, 0.4078, 0.3788, 0.5632, 0.4361, 0.5126, 0.4321, 0.5091, 0.3788, 0.5621, 0.387, 0.6151, 0.4365, 0.6191, 0.5276, 0.5632, 0.4439, 0.4402, 0.5407, 0.4403, 0.5944, 0.3982, 0.5944, 0.4001, 0.5401, 0.5625, 0.6349, 0.5438, 0.5892, 0.5625, 0.5862, 0.5395, 0.541, 0.5438, 0.6406, 0.4995, 0.6442, 0.4993, 0.5374, 0.5632, 0.4361, 0.5276, 0.5374, 0.5091, 0.5371, 0.5126, 0.4321, 0.4504, 0.4353, 0.4549, 0.5401, 0.4055, 0.5276, 0.4055, 0.4366, 0.1575, 0.329, 0.156, 0.2838, 0.2561, 0.2831, 0.5908, 0.3305, 0.5849, 0.3781, 0.5039, 0.3711, 0.5025, 0.3228, 0.2607, 0.3696, 0.1746, 0.3756, 0.1575, 0.329, 0.9838, 0.3139, 0.9684, 0.3611, 0.8816, 0.3561, 0.8816, 0.3561, 0.8841, 0.2712, 0.9838, 0.3139, 0.2741, 0.6856, 0.2192, 0.6895, 0.2213, 0.6326, 0.2749, 0.6407, 0.5396, 0.6365, 0.5519, 0.6921, 0.514, 0.7082, 0.5027, 0.6387, 0.1841, 0.9528, 0.2264, 0.8456, 0.2809, 0.8653, 0.2729, 0.9528, 0.165, 0.8386, 0.2119, 0.8127, 0.2264, 0.8456, 0.1841, 0.9528, 0.5932, 0.4201, 0.6184, 0.5164, 0.6307, 0.5879, 0.5982, 0.5879, 0.2842, 0.5168, 0.2842, 0.5017, 0.2999, 0.5224, 0.2843, 0.5273, 0.2847, 0.5702, 0.2622, 0.5314, 0.514, 0.7082, 0.4716, 0.7037, 0.5027, 0.6387, 0.4716, 0.7037, 0.4137, 0.6861, 0.5027, 0.6387, 0.4745, 0.7327, 0.406, 0.7487, 0.4137, 0.6861, 0.4716, 0.7037, 0.4745, 0.7327, 0.4716, 0.7037, 0.514, 0.7082, 0.9871, 0.1446, 0.9963, 0.2266, 0.8718, 0.1806, 0.8861, 0.06441, 0.1555, 0.3113, 0.1555, 0.4071, 0.04373, 0.3992, 0.05656, 0.2969, 0.5972, 0.1839, 0.5973, 0.3553, 0.4697, 0.4201, 0.48, 0.1682, 0.4777, 0.7851, 0.4313, 0.7949, 0.406, 0.7487, 0.4745, 0.7327, 0.9622, 0.4424, 0.9594, 0.6007, 0.8835, 0.5985, 0.8747, 0.4433, 0.2692, 0.4391, 0.2652, 0.6097, 0.1814, 0.6122, 0.1817, 0.4399, 0.8561, 0.4502, 0.8614, 0.6055, 0.799, 0.6097, 0.7788, 0.4403, 0.5821, 0.443, 0.5619, 0.6134, 0.4994, 0.6109, 0.5048, 0.4529, 0.6488, 0.4425, 0.7362, 0.4434, 0.7259, 0.5931, 0.6531, 0.595, 0.007791, 0.4392, 0.09528, 0.44, 0.0935, 0.6059, 0.01362, 0.6036, 0.3921, 0.4499, 0.4694, 0.4402, 0.448, 0.6033, 0.388, 0.5999, 0.3065, 0.4429, 0.3838, 0.4526, 0.388, 0.6051, 0.3279, 0.607, 0.762, 0.4763, 0.6577, 0.4773, 0.6589, 0.4274, 0.7738, 0.4247, 0.8637, 0.03905, 0.755, 0.02859, 0.7682, 0.0004003, 0.8529, -1.322e-08, 0.5866, 0.4519, 0.5055, 0.4778, 0.488, 0.4234, 0.5932, 0.4201, 0.7379, 0.8433, 0.7504, 0.9271, 0.6503, 0.9575, 0.6503, 0.8419, 0.478, 0.4823, 0.3995, 0.4617, 0.4003, 0.4201, 0.488, 0.4314, 0.5866, 0.4519, 0.585, 0.5249, 0.502, 0.5459, 0.5055, 0.4778, 0.8637, 0.03905, 0.8718, 0.09675, 0.757, 0.09742, 0.755, 0.02859, 0.478, 0.4823, 0.484, 0.5499, 0.402, 0.5245, 0.3995, 0.4617, 0.762, 0.4763, 0.7697, 0.5444, 0.6503, 0.545, 0.6577, 0.4773, 0.585, 0.5249, 0.5727, 0.613, 0.5031, 0.6318, 0.502, 0.5459, 0.4825, 0.6376, 0.4789, 0.6541, 0.4152, 0.6457, 0.41, 0.619, 0.484, 0.5499, 0.4825, 0.6376, 0.41, 0.619, 0.402, 0.5245, 0.8718, 0.09675, 0.8641, 0.1825, 0.7565, 0.1773, 0.757, 0.09742, 0.7697, 0.5444, 0.7738, 0.6294, 0.6576, 0.6324, 0.6503, 0.545, 0.8505, 0.2058, 0.8571, 0.2386, 0.7645, 0.2024, 0.8641, 0.1825, 0.8505, 0.2058, 0.7645, 0.2024, 0.7565, 0.1773, 0.7738, 0.6294, 0.7575, 0.6436, 0.6715, 0.6489, 0.6576, 0.6324, 0.5727, 0.613, 0.5687, 0.6408, 0.5047, 0.6464, 0.5031, 0.6318, 0.5599, 0.7157, 0.5531, 0.7566, 0.4923, 0.7594, 0.4926, 0.7218, 0.7575, 0.6436, 0.7543, 0.7199, 0.6648, 0.6863, 0.5687, 0.6408, 0.5599, 0.7157, 0.4926, 0.7218, 0.5047, 0.6464, 0.4789, 0.6541, 0.488, 0.6911, 0.415, 0.6808, 0.4152, 0.6457, 0.3111, 0.8428, 0.3184, 0.854, 0.3187, 0.9171, 0.3111, 0.9249, 0.4871, 0.7264, 0.4845, 0.7643, 0.4239, 0.7588, 0.4202, 0.7174, 0.8499, 0.2711, 0.85, 0.3085, 0.7741, 0.3074, 0.7676, 0.2708, 0.7543, 0.7199, 0.7451, 0.7572, 0.6692, 0.7591, 0.672, 0.7217, 0.2341, 0.1983, 0.2729, 0.2025, 0.2741, 0.1463, 0.2349, 0.1489, 0.7668, 0.8328, 0.7581, 0.8395, 0.6939, 0.8419, 0.6834, 0.8359, 0.3111, 0.9249, 0.3187, 0.9171, 0.3538, 0.917, 0.358, 0.9247, 0.358, 0.8426, 0.3535, 0.8539, 0.3184, 0.854, 0.3111, 0.8428, 0.4168, 0.2051, 0.4933, 0.1863, 0.4884, 0.1688, 0.4072, 0.1547, 0.2257, 0.09946, 0.2528, 0.1027, 0.2536, 0.0462, 0.2265, 0.04981, 0.3648, 0.1916, 0.4168, 0.2051, 0.4072, 0.1547, 0.3736, 0.1584, 0.3671, 0.08474, 0.3931, 0.09304, 0.4072, 0.05586, 0.3643, 0.05811, 0.5093, 0.0736, 0.5186, 0.1244, 0.5373, 0.1283, 0.5341, 0.08781, 0.3931, 0.09304, 0.457, 0.09413, 0.4631, 0.08137, 0.4072, 0.05586, 0.2729, 0.2025, 0.335, 0.1928, 0.3374, 0.1619, 0.2741, 0.1463, 0.2528, 0.1027, 0.3134, 0.08779, 0.3123, 0.05699, 0.2536, 0.0462, 0.488, 0.6911, 0.4871, 0.7264, 0.4202, 0.7174, 0.415, 0.6808, 0.8571, 0.2386, 0.8499, 0.2711, 0.7676, 0.2708, 0.7676, 0.2708, 0.7645, 0.2024, 0.8571, 0.2386, 0.7543, 0.7199, 0.672, 0.7217, 0.6648, 0.6863, 0.6648, 0.6863, 0.6715, 0.6489, 0.7575, 0.6436, 0.4845, 0.7643, 0.4798, 0.8414, 0.4316, 0.8426, 0.4239, 0.7588, 0.5531, 0.7566, 0.5361, 0.8384, 0.488, 0.8351, 0.4923, 0.7594, 0.7451, 0.7572, 0.7668, 0.8328, 0.6834, 0.8359, 0.6692, 0.7591, 0.85, 0.3085, 0.8383, 0.3844, 0.755, 0.38, 0.7741, 0.3074])
me_cube_002.materials.append(mat_male_player_model_01)
me_cube_002.materials.append(mat_top_puffer)
me_cube_002.materials.append(mat_bottom_jeans)
me_cube_002.materials.append(mat_bottom_black_pants)
me_cube_002.materials.append(mat_feet_boots)
me_cube_002.update()
arm_armature = bpy.data.armatures.new('Armature')  # bones are not reproduced

# ---- objects
ob_empty = bpy.data.objects.new('Empty', None)
ob_empty_001 = bpy.data.objects.new('Empty.001', None)
ob_cube = bpy.data.objects.new('Cube', me_cube_002)
ob_armature = bpy.data.objects.new('Armature', arm_armature)

# ---- transforms, parenting, visibility, modifiers, constraints
ob_empty.location = (-0.6396, 2.418, 0.96)
ob_empty.rotation_euler = (1.571, -0.0, -0.0)
ob_empty.scale = (0.5451, 0.5451, 0.5451)
ob_empty.empty_display_type = 'IMAGE'
ob_empty.empty_display_size = 5.0
ob_empty_001.location = (3.209, 0.5313, 0.96)
ob_empty_001.rotation_euler = (1.571, -0.0, 1.571)
ob_empty_001.scale = (0.5451, 0.5451, 0.5451)
ob_empty_001.empty_display_type = 'IMAGE'
ob_empty_001.empty_display_size = 5.0
ob_cube.parent = ob_armature
ob_cube.matrix_parent_inverse = Matrix(((1.0, -0.0, -0.0, -0.0002291), (-0.0, 1.0, 0.0, 1.0), (-0.0, -0.0, 1.0, 0.001724), (-0.0, 0.0, -0.0, 1.0)))
ob_cube.location = (0.001708, -1.0, 1.466)
ob_cube.scale = (0.2248, 0.2248, 0.2248)
_vg = ob_cube.vertex_groups.new(name='body')
_vg.add([0, 1, 2, 3, 4, 5, 6, 7, 8, 9, 10, 11, 12, 13, 14, 15, 16, 17, 18, 19, 20, 21, 40, 43, 121, 122, 123, 124, 136, 137, 138, 140, 141, 142, 143, 144, 145, 146, 147, 148, 149, 150, 151, 152, 163, 200, 201, 207, 208], 1.0, 'REPLACE')
_vg = ob_cube.vertex_groups.new(name='head')
_vg.add([22, 23, 24, 25, 26, 27, 28, 29, 30, 31, 32, 33, 34, 35, 36, 37, 38, 39, 41, 42, 125, 126, 127, 128, 129, 130, 131, 139, 153, 154, 155, 156, 157, 158, 159, 160, 161, 162, 164, 202, 203, 204, 205, 206, 209], 1.0, 'REPLACE')
_vg = ob_cube.vertex_groups.new(name='upperarm.l')
_vg.add([79, 80, 81, 82, 83, 84, 85, 86, 87, 88, 89, 90, 91, 92, 93, 94, 95, 96, 97, 98, 119, 120], 1.0, 'REPLACE')
_vg = ob_cube.vertex_groups.new(name='lowerarm.l')
_vg.add([99, 100, 101, 102, 103, 104, 105, 106, 132, 133, 134, 135], 1.0, 'REPLACE')
_vg = ob_cube.vertex_groups.new(name='hand.l')
_vg.add([107, 108, 109, 110, 111, 112, 113, 114, 115, 116, 117, 118], 1.0, 'REPLACE')
_vg = ob_cube.vertex_groups.new(name='upperleg.l')
_vg.add([44, 45, 46, 47, 48, 49, 50, 51, 52, 53, 54, 55, 75, 76], 1.0, 'REPLACE')
_vg = ob_cube.vertex_groups.new(name='lowerleg.l')
_vg.add([56, 57, 58, 59, 60, 61, 62, 63, 64, 65, 66, 67, 214, 215, 216, 217], 1.0, 'REPLACE')
_vg = ob_cube.vertex_groups.new(name='foot.l')
_vg.add([68, 69, 70, 71, 72, 73, 74], 1.0, 'REPLACE')
_vg = ob_cube.vertex_groups.new(name='upperarm.r')
_vg.add([218, 219, 220, 221, 222, 223, 224, 225, 226, 227, 228, 229, 230, 231, 232, 233, 234, 235, 236, 237, 258, 259], 1.0, 'REPLACE')
_vg = ob_cube.vertex_groups.new(name='lowerarm.r')
_vg.add([238, 239, 240, 241, 242, 243, 244, 245, 260, 261, 262, 263], 1.0, 'REPLACE')
_vg = ob_cube.vertex_groups.new(name='hand.r')
_vg.add([246, 247, 248, 249, 250, 251, 252, 253, 254, 255, 256, 257], 1.0, 'REPLACE')
_vg = ob_cube.vertex_groups.new(name='upperleg.r')
_vg.add([165, 166, 167, 168, 169, 170, 171, 172, 173, 174, 175, 176, 196, 197], 1.0, 'REPLACE')
_vg = ob_cube.vertex_groups.new(name='lowerleg.r')
_vg.add([177, 178, 179, 180, 181, 182, 183, 184, 185, 186, 187, 188, 210, 211, 212, 213], 1.0, 'REPLACE')
_vg = ob_cube.vertex_groups.new(name='foot.r')
_vg.add([189, 190, 191, 192, 193, 194, 195], 1.0, 'REPLACE')
_m = ob_cube.modifiers.new('Armature', 'ARMATURE')
_m.object = ob_armature
ob_armature.location = (0.0002291, -1.0, -0.001724)
ob_armature.show_in_front = True

# ---- collection membership
col_collection.objects.link(ob_empty)
col_collection.objects.link(ob_empty_001)
col_collection.objects.link(ob_cube)
col_collection.objects.link(ob_armature)

# ---- scene / render settings (as saved in the file)
scene.frame_start = 1; scene.frame_end = 40; scene.frame_set(19)
scene.render.engine = 'BLENDER_EEVEE_NEXT'
scene.cycles.sampling_pattern = 'TABULATED_SOBOL'
bpy.context.view_layer.update()

# ---- added for rendering (the .blend has no active camera): camera
cam_auto = bpy.data.cameras.new('AutoCamera')
cam_auto.lens = 50.0
cam_auto.sensor_width = 36.0
cam_auto.clip_end = 1000.0
ob_auto_camera = bpy.data.objects.new('AutoCamera', cam_auto)
scene.collection.objects.link(ob_auto_camera)
ob_auto_camera.location = (1.67005, -2.31667, 2.05117)
ob_auto_camera.rotation_euler = (1.09748, -7.21219e-08, 0.694738)
scene.camera = ob_auto_camera
bpy.context.view_layer.update()
